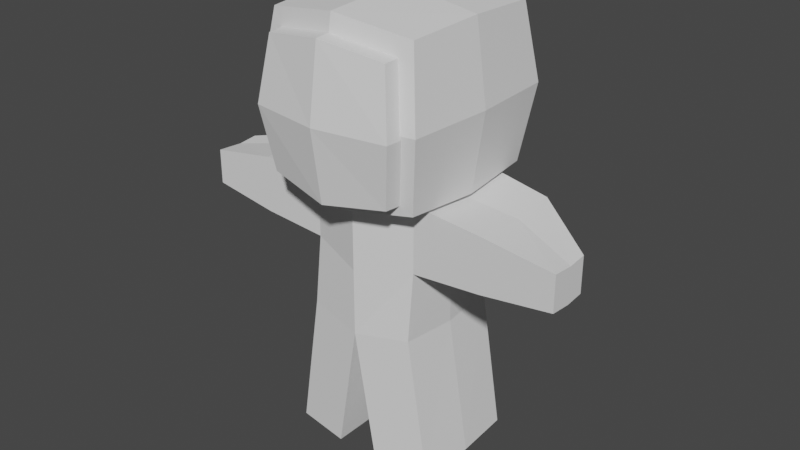 # Source: astronauts.blend  (saved by Blender 3.0.42; exported with 4.5.12 LTS)
import bpy
from mathutils import Matrix  # noqa: F401  (used for matrix-valued properties, if any)

bpy.ops.wm.read_factory_settings(use_empty=True)
scene = bpy.context.scene
scene.name = 'Scene'

# ---- collections
col_collection = bpy.data.collections.new('Collection'); scene.collection.children.link(col_collection)

# ---- world
world_world = bpy.data.worlds.new('World'); scene.world = world_world
world_world.use_nodes = True; world_world.node_tree.nodes.clear()
_N = world_world.node_tree.nodes; _L = world_world.node_tree.links
n0 = _N.new('ShaderNodeOutputWorld'); n0.name = 'World Output'; n0.location = (300, 300)
n1 = _N.new('ShaderNodeBackground'); n1.name = 'Background'; n1.location = (10, 300)
n1.inputs[0].default_value = (0.05088, 0.05088, 0.05088, 1.0)
_L.new(n1.outputs[0], n0.inputs[0])
n0.is_active_output = True
world_world.color = (0.05088, 0.05088, 0.05088)
world_world.use_sun_shadow = False
world_world.sun_shadow_jitter_overblur = 0.0

# ---- meshes
me_cube = bpy.data.meshes.new('Cube')
me_cube.from_pydata([(-1.0, -1.0, -1.0), (-1.0, -1.0, 1.0), (-1.0, 1.0, -1.0), (-1.0, 1.0, 1.0), (1.0, -1.0, -1.0), (1.0, -1.0, 1.0), (1.0, 1.0, -1.0), (1.0, 1.0, 1.0), (0.0, 1.157, -1.157), (0.0, 1.157, 1.157), (0.0, -1.157, -1.157), (0.0, -1.157, 1.157), (-1.145, -1.145, 0.0), (-1.145, 1.145, 0.0), (1.145, 1.145, 0.0), (1.145, -1.145, 0.0), (0.0, -1.324, 0.0), (0.0, 1.324, 0.0), (-1.059, 0.0, -1.059), (-1.059, 0.0, 1.059), (1.059, 0.0, -1.059), (1.059, 0.0, 1.059), (0.0, 0.0, 1.225), (0.0, 0.0, -1.225), (1.212, 0.0, 0.0), (-1.212, 0.0, 0.0), (-1.199, -0.6908, -1.141), (-1.199, -0.6908, 1.258), (-1.199, 1.708, -1.141), (-1.199, 1.708, 1.258), (1.199, -0.6908, -1.141), (1.199, -0.6908, 1.258), (1.199, 1.708, -1.141), (1.199, 1.708, 1.258), (0.0, 1.896, -1.329), (0.0, 1.896, 1.446), (0.0, -0.8787, -1.329), (0.0, -0.8787, 1.446), (-1.373, -0.8642, 0.05847), (-1.373, 1.881, 0.05847), (1.373, 1.881, 0.05847), (1.373, -0.8642, 0.05847), (0.0, -1.079, 0.05847), (0.0, 2.096, 0.05847), (-1.27, 0.5084, -1.212), (-1.27, 0.5084, 1.329), (1.27, 0.5084, -1.212), (1.27, 0.5084, 1.329), (0.0, 0.5084, 1.528), (0.0, 0.5084, -1.411), (1.454, 0.5084, 0.05847), (-1.454, 0.5084, 0.05847), (-1.199, -0.6908, -1.141), (-1.199, 1.708, -1.141), (1.199, -0.6908, -1.141), (1.199, 1.708, -1.141), (0.0, 1.896, -1.329), (0.0, -0.8787, -1.329), (-1.27, 0.5084, -1.212), (1.27, 0.5084, -1.212), (1.317, 0.5084, -5.609), (-0.9503, 0.5084, -1.264), (-0.8955, -0.2849, -1.208), (0.0, 1.57, -1.357), (-0.8955, 1.429, -1.208), (0.9503, 0.5084, -1.264), (0.8955, 1.429, -1.208), (0.0, -0.553, -1.357), (0.8955, -0.3019, -1.208), (-0.9503, 0.5084, -3.402), (-0.8955, -0.4118, -3.345), (0.0, 1.57, -3.494), (-0.8955, 1.429, -3.345), (0.9503, 0.5084, -3.402), (0.8955, 1.429, -3.345), (0.0, -0.553, -3.494), (0.8955, -0.4118, -3.345), (0.0, 0.5084, -3.548), (1.263, 1.429, -5.609), (0.3671, -0.553, -5.609), (1.263, -0.4118, -5.609), (0.3671, 1.57, -5.609), (0.3671, 0.5084, -5.609), (-1.299, 0.5084, -5.609), (-1.244, -0.4118, -5.609), (-0.3488, 1.57, -5.609), (-1.244, 1.429, -5.609), (-0.3488, -0.553, -5.609), (-0.3488, 0.5084, -5.609), (0.0, 1.57, -2.426), (0.8955, 1.429, -2.276), (0.9503, 0.5084, -2.333), (0.8955, -0.3019, -2.276), (-0.9503, 0.5084, -2.333), (-0.8955, -0.2849, -2.276), (-0.8955, 1.429, -2.276), (0.0, -0.553, -2.426), (3.181, 0.04993, -1.478), (3.181, 0.3527, -1.448), (3.181, -0.3019, -1.448), (3.181, 0.04993, -2.05), (3.181, 0.3527, -2.02), (3.181, -0.3019, -2.02), (-3.016, 0.1417, -1.5), (-3.016, -0.2849, -1.47), (-3.016, 0.4547, -1.47), (-3.016, -0.2849, -2.032), (-3.016, 0.1417, -2.061), (-3.016, 0.4547, -2.032), (-1.95, -0.2849, -1.292), (-1.95, -0.2849, -2.198), (-1.95, 0.9688, -2.198), (-1.95, 0.9688, -1.292), (-1.996, 0.5084, -2.246), (-1.996, 0.5084, -1.34), (2.023, -0.3019, -1.31), (2.067, 0.5084, -1.356), (2.023, 1.258, -1.31), (2.023, 1.258, -2.181), (2.067, 0.5084, -2.227), (2.023, -0.3019, -2.181)], [], [(25, 19, 3, 13), (17, 9, 7, 14), (24, 21, 5, 15), (16, 11, 1, 12), (23, 20, 4, 10), (22, 19, 1, 11), (21, 22, 11, 5), (18, 23, 10, 0), (15, 5, 11, 16), (13, 3, 9, 17), (2, 13, 17, 8), (4, 15, 16, 10), (10, 16, 12, 0), (20, 24, 15, 4), (8, 17, 14, 6), (18, 25, 13, 2), (0, 12, 25, 18), (6, 14, 24, 20), (2, 8, 23, 18), (7, 9, 22, 21), (9, 3, 19, 22), (8, 6, 20, 23), (14, 7, 21, 24), (12, 1, 19, 25), (51, 45, 29, 39), (43, 35, 33, 40), (50, 47, 31, 41), (42, 37, 27, 38), (49, 46, 30, 36), (48, 45, 27, 37), (47, 48, 37, 31), (44, 49, 36, 26), (41, 31, 37, 42), (39, 29, 35, 43), (28, 39, 43, 34), (30, 41, 42, 36), (36, 42, 38, 26), (46, 50, 41, 30), (34, 43, 40, 32), (44, 51, 39, 28), (26, 38, 51, 44), (32, 40, 50, 46), (28, 34, 49, 44), (33, 35, 48, 47), (35, 29, 45, 48), (34, 32, 46, 49), (40, 33, 47, 50), (38, 27, 45, 51), (94, 93, 69, 70), (90, 91, 73, 74), (89, 90, 74, 71), (91, 92, 76, 73), (61, 62, 52, 58), (63, 64, 53, 56), (65, 66, 55, 59), (67, 68, 54, 57), (66, 63, 56, 55), (62, 67, 57, 52), (64, 61, 58, 53), (68, 65, 59, 54), (77, 71, 81, 82), (71, 77, 88, 85), (70, 69, 83, 84), (74, 73, 60, 78), (93, 95, 72, 69), (96, 94, 70, 75), (92, 96, 75, 76), (95, 89, 71, 72), (82, 60, 80, 79), (81, 78, 60, 82), (76, 75, 79, 80), (73, 76, 80, 60), (75, 77, 82, 79), (71, 74, 78, 81), (83, 88, 87, 84), (86, 85, 88, 83), (69, 72, 86, 83), (75, 70, 84, 87), (72, 71, 85, 86), (77, 75, 87, 88), (64, 63, 89, 95), (68, 67, 96, 92), (67, 62, 94, 96), (112, 111, 108, 105), (117, 116, 97, 98), (63, 66, 90, 89), (116, 115, 99, 97), (110, 109, 104, 106), (97, 99, 102, 100), (98, 97, 100, 101), (119, 118, 101, 100), (115, 120, 102, 99), (120, 119, 100, 102), (118, 117, 98, 101), (103, 105, 108, 107), (104, 103, 107, 106), (113, 110, 106, 107), (111, 113, 107, 108), (109, 114, 103, 104), (114, 112, 105, 103), (61, 64, 112, 114), (62, 61, 114, 109), (95, 93, 113, 111), (93, 94, 110, 113), (94, 62, 109, 110), (64, 95, 111, 112), (90, 66, 117, 118), (92, 91, 119, 120), (68, 92, 120, 115), (91, 90, 118, 119), (65, 68, 115, 116), (66, 65, 116, 117)])
_uv = me_cube.uv_layers.new(name='UVMap')
_uv.uv.foreach_set('vector', [0.5, 0.125, 0.625, 0.125, 0.625, 0.25, 0.5, 0.25, 0.5, 0.375, 0.625, 0.375, 0.625, 0.5, 0.5, 0.5, 0.5, 0.625, 0.625, 0.625, 0.625, 0.75, 0.5, 0.75, 0.5, 0.875, 0.625, 0.875, 0.625, 1.0, 0.5, 1.0, 0.25, 0.625, 0.375, 0.625, 0.375, 0.75, 0.25, 0.75, 0.75, 0.625, 0.875, 0.625, 0.875, 0.75, 0.75, 0.75, 0.625, 0.625, 0.75, 0.625, 0.75, 0.75, 0.625, 0.75, 0.125, 0.625, 0.25, 0.625, 0.25, 0.75, 0.125, 0.75, 0.5, 0.75, 0.625, 0.75, 0.625, 0.875, 0.5, 0.875, 0.5, 0.25, 0.625, 0.25, 0.625, 0.375, 0.5, 0.375, 0.375, 0.25, 0.5, 0.25, 0.5, 0.375, 0.375, 0.375, 0.375, 0.75, 0.5, 0.75, 0.5, 0.875, 0.375, 0.875, 0.375, 0.875, 0.5, 0.875, 0.5, 1.0, 0.375, 1.0, 0.375, 0.625, 0.5, 0.625, 0.5, 0.75, 0.375, 0.75, 0.375, 0.375, 0.5, 0.375, 0.5, 0.5, 0.375, 0.5, 0.375, 0.125, 0.5, 0.125, 0.5, 0.25, 0.375, 0.25, 0.375, 0.0, 0.5, 0.0, 0.5, 0.125, 0.375, 0.125, 0.375, 0.5, 0.5, 0.5, 0.5, 0.625, 0.375, 0.625, 0.125, 0.5, 0.25, 0.5, 0.25, 0.625, 0.125, 0.625, 0.625, 0.5, 0.75, 0.5, 0.75, 0.625, 0.625, 0.625, 0.75, 0.5, 0.875, 0.5, 0.875, 0.625, 0.75, 0.625, 0.25, 0.5, 0.375, 0.5, 0.375, 0.625, 0.25, 0.625, 0.5, 0.5, 0.625, 0.5, 0.625, 0.625, 0.5, 0.625, 0.5, 0.0, 0.625, 0.0, 0.625, 0.125, 0.5, 0.125, 0.5, 0.125, 0.625, 0.125, 0.625, 0.25, 0.5, 0.25, 0.5, 0.375, 0.625, 0.375, 0.625, 0.5, 0.5, 0.5, 0.5, 0.625, 0.625, 0.625, 0.625, 0.75, 0.5, 0.75, 0.5, 0.875, 0.625, 0.875, 0.625, 1.0, 0.5, 1.0, 0.25, 0.625, 0.375, 0.625, 0.375, 0.75, 0.25, 0.75, 0.75, 0.625, 0.875, 0.625, 0.875, 0.75, 0.75, 0.75, 0.625, 0.625, 0.75, 0.625, 0.75, 0.75, 0.625, 0.75, 0.125, 0.625, 0.25, 0.625, 0.25, 0.75, 0.125, 0.75, 0.5, 0.75, 0.625, 0.75, 0.625, 0.875, 0.5, 0.875, 0.5, 0.25, 0.625, 0.25, 0.625, 0.375, 0.5, 0.375, 0.375, 0.25, 0.5, 0.25, 0.5, 0.375, 0.375, 0.375, 0.375, 0.75, 0.5, 0.75, 0.5, 0.875, 0.375, 0.875, 0.375, 0.875, 0.5, 0.875, 0.5, 1.0, 0.375, 1.0, 0.375, 0.625, 0.5, 0.625, 0.5, 0.75, 0.375, 0.75, 0.375, 0.375, 0.5, 0.375, 0.5, 0.5, 0.375, 0.5, 0.375, 0.125, 0.5, 0.125, 0.5, 0.25, 0.375, 0.25, 0.375, 0.0, 0.5, 0.0, 0.5, 0.125, 0.375, 0.125, 0.375, 0.5, 0.5, 0.5, 0.5, 0.625, 0.375, 0.625, 0.125, 0.5, 0.25, 0.5, 0.25, 0.625, 0.125, 0.625, 0.625, 0.5, 0.75, 0.5, 0.75, 0.625, 0.625, 0.625, 0.75, 0.5, 0.875, 0.5, 0.875, 0.625, 0.75, 0.625, 0.25, 0.5, 0.375, 0.5, 0.375, 0.625, 0.25, 0.625, 0.5, 0.5, 0.625, 0.5, 0.625, 0.625, 0.5, 0.625, 0.5, 0.0, 0.625, 0.0, 0.625, 0.125, 0.5, 0.125, 0.1579, 0.7175, 0.1565, 0.625, 0.1565, 0.625, 0.1579, 0.7175, 0.3421, 0.5325, 0.3435, 0.625, 0.3435, 0.625, 0.3421, 0.5325, 0.2499, 0.5294, 0.3421, 0.5325, 0.3421, 0.5325, 0.2499, 0.5294, 0.3435, 0.625, 0.3421, 0.7175, 0.3421, 0.7175, 0.3435, 0.625, 0.1565, 0.625, 0.1579, 0.7175, 0.125, 0.75, 0.125, 0.625, 0.2499, 0.5294, 0.1579, 0.5325, 0.125, 0.5, 0.25, 0.5, 0.3435, 0.625, 0.3421, 0.5325, 0.375, 0.5, 0.375, 0.625, 0.2501, 0.7206, 0.3421, 0.7175, 0.375, 0.75, 0.25, 0.75, 0.3421, 0.5325, 0.2499, 0.5294, 0.25, 0.5, 0.375, 0.5, 0.1579, 0.7175, 0.2501, 0.7206, 0.25, 0.75, 0.125, 0.75, 0.1579, 0.5325, 0.1565, 0.625, 0.125, 0.625, 0.125, 0.5, 0.3421, 0.7175, 0.3435, 0.625, 0.375, 0.625, 0.375, 0.75, 0.25, 0.625, 0.2499, 0.5294, 0.2499, 0.5294, 0.25, 0.625, 0.2499, 0.5294, 0.25, 0.625, 0.25, 0.625, 0.2499, 0.5294, 0.1579, 0.7175, 0.1565, 0.625, 0.1565, 0.625, 0.1579, 0.7175, 0.3421, 0.5325, 0.3435, 0.625, 0.3435, 0.625, 0.3421, 0.5325, 0.1565, 0.625, 0.1579, 0.5325, 0.1579, 0.5325, 0.1565, 0.625, 0.2501, 0.7206, 0.1579, 0.7175, 0.1579, 0.7175, 0.2501, 0.7206, 0.3421, 0.7175, 0.2501, 0.7206, 0.2501, 0.7206, 0.3421, 0.7175, 0.1579, 0.5325, 0.2499, 0.5294, 0.2499, 0.5294, 0.1579, 0.5325, 0.25, 0.625, 0.3435, 0.625, 0.3421, 0.7175, 0.2501, 0.7206, 0.2499, 0.5294, 0.3421, 0.5325, 0.3435, 0.625, 0.25, 0.625, 0.3421, 0.7175, 0.2501, 0.7206, 0.2501, 0.7206, 0.3421, 0.7175, 0.3435, 0.625, 0.3421, 0.7175, 0.3421, 0.7175, 0.3435, 0.625, 0.2501, 0.7206, 0.25, 0.625, 0.25, 0.625, 0.2501, 0.7206, 0.2499, 0.5294, 0.3421, 0.5325, 0.3421, 0.5325, 0.2499, 0.5294, 0.1565, 0.625, 0.25, 0.625, 0.2501, 0.7206, 0.1579, 0.7175, 0.1579, 0.5325, 0.2499, 0.5294, 0.25, 0.625, 0.1565, 0.625, 0.1565, 0.625, 0.1579, 0.5325, 0.1579, 0.5325, 0.1565, 0.625, 0.2501, 0.7206, 0.1579, 0.7175, 0.1579, 0.7175, 0.2501, 0.7206, 0.1579, 0.5325, 0.2499, 0.5294, 0.2499, 0.5294, 0.1579, 0.5325, 0.25, 0.625, 0.2501, 0.7206, 0.2501, 0.7206, 0.25, 0.625, 0.1579, 0.5325, 0.2499, 0.5294, 0.2499, 0.5294, 0.1579, 0.5325, 0.3421, 0.7175, 0.2501, 0.7206, 0.2501, 0.7206, 0.3421, 0.7175, 0.2501, 0.7206, 0.1579, 0.7175, 0.1579, 0.7175, 0.2501, 0.7206, 0.1579, 0.5325, 0.1579, 0.5325, 0.1579, 0.5325, 0.1579, 0.5325, 0.3421, 0.5325, 0.3435, 0.625, 0.3435, 0.625, 0.3421, 0.5325, 0.2499, 0.5294, 0.3421, 0.5325, 0.3421, 0.5325, 0.2499, 0.5294, 0.3435, 0.625, 0.3421, 0.7175, 0.3421, 0.7175, 0.3435, 0.625, 0.1579, 0.7175, 0.1579, 0.7175, 0.1579, 0.7175, 0.1579, 0.7175, 0.3435, 0.625, 0.3421, 0.7175, 0.3421, 0.7175, 0.3435, 0.625, 0.3421, 0.5325, 0.3435, 0.625, 0.3435, 0.625, 0.3421, 0.5325, 0.3435, 0.625, 0.3421, 0.5325, 0.3421, 0.5325, 0.3435, 0.625, 0.3421, 0.7175, 0.3421, 0.7175, 0.3421, 0.7175, 0.3421, 0.7175, 0.3421, 0.7175, 0.3435, 0.625, 0.3435, 0.625, 0.3421, 0.7175, 0.3421, 0.5325, 0.3421, 0.5325, 0.3421, 0.5325, 0.3421, 0.5325, 0.1565, 0.625, 0.1579, 0.5325, 0.1579, 0.5325, 0.1565, 0.625, 0.1579, 0.7175, 0.1565, 0.625, 0.1565, 0.625, 0.1579, 0.7175, 0.1565, 0.625, 0.1579, 0.7175, 0.1579, 0.7175, 0.1565, 0.625, 0.1579, 0.5325, 0.1565, 0.625, 0.1565, 0.625, 0.1579, 0.5325, 0.1579, 0.7175, 0.1565, 0.625, 0.1565, 0.625, 0.1579, 0.7175, 0.1565, 0.625, 0.1579, 0.5325, 0.1579, 0.5325, 0.1565, 0.625, 0.1565, 0.625, 0.1579, 0.5325, 0.1579, 0.5325, 0.1565, 0.625, 0.1579, 0.7175, 0.1565, 0.625, 0.1565, 0.625, 0.1579, 0.7175, 0.1579, 0.5325, 0.1565, 0.625, 0.1565, 0.625, 0.1579, 0.5325, 0.1565, 0.625, 0.1579, 0.7175, 0.1579, 0.7175, 0.1565, 0.625, 0.1579, 0.7175, 0.1579, 0.7175, 0.1579, 0.7175, 0.1579, 0.7175, 0.1579, 0.5325, 0.1579, 0.5325, 0.1579, 0.5325, 0.1579, 0.5325, 0.3421, 0.5325, 0.3421, 0.5325, 0.3421, 0.5325, 0.3421, 0.5325, 0.3421, 0.7175, 0.3435, 0.625, 0.3435, 0.625, 0.3421, 0.7175, 0.3421, 0.7175, 0.3421, 0.7175, 0.3421, 0.7175, 0.3421, 0.7175, 0.3435, 0.625, 0.3421, 0.5325, 0.3421, 0.5325, 0.3435, 0.625, 0.3435, 0.625, 0.3421, 0.7175, 0.3421, 0.7175, 0.3435, 0.625, 0.3421, 0.5325, 0.3435, 0.625, 0.3435, 0.625, 0.3421, 0.5325])
me_cube.use_remesh_fix_poles = True
me_cube.use_remesh_preserve_attributes = False
me_cube.update()

# ---- objects
ob_cube = bpy.data.objects.new('Cube', me_cube)

# ---- transforms, parenting, visibility, modifiers, constraints
ob_cube.location = (0.0, 0.0, 0.0)

# ---- collection membership
col_collection.objects.link(ob_cube)

# ---- scene / render settings (as saved in the file)
scene.frame_start = 1; scene.frame_end = 250; scene.frame_set(1)
scene.render.engine = 'BLENDER_EEVEE_NEXT'
scene.cycles.sampling_pattern = 'TABULATED_SOBOL'
scene.cycles.use_light_tree = False
scene.view_settings.view_transform = 'Filmic'
bpy.context.view_layer.update()

# ---- added for rendering (the .blend has no active camera and no usable light): camera, sun
cam_auto = bpy.data.cameras.new('AutoCamera')
cam_auto.lens = 50.0
cam_auto.sensor_width = 36.0
cam_auto.clip_end = 1000.0
ob_auto_camera = bpy.data.objects.new('AutoCamera', cam_auto)
scene.collection.objects.link(ob_auto_camera)
ob_auto_camera.location = (9.3824, -10.7741, 5.39944)
ob_auto_camera.rotation_euler = (1.09748, -7.21219e-08, 0.694738)
scene.camera = ob_auto_camera
light_auto_sun = bpy.data.lights.new('AutoSun', 'SUN')
light_auto_sun.energy = 3.0
light_auto_sun.angle = 0.0523599
ob_auto_sun = bpy.data.objects.new('AutoSun', light_auto_sun)
scene.collection.objects.link(ob_auto_sun)
ob_auto_sun.rotation_euler = (0.872665, 0.174533, 0.523599)
bpy.context.view_layer.update()
